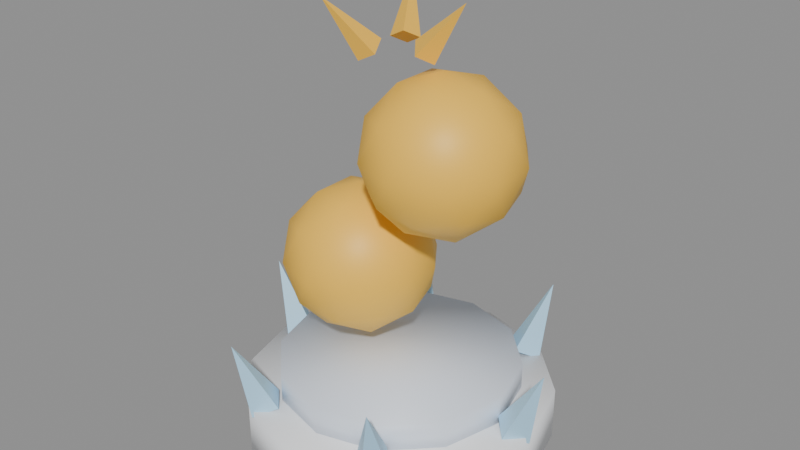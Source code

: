 # Source: power-double.blend  (saved by Blender 5.2.45; exported with 4.5.12 LTS)
import bpy
from mathutils import Matrix  # noqa: F401  (used for matrix-valued properties, if any)

bpy.ops.wm.read_factory_settings(use_empty=True)
scene = bpy.context.scene
scene.name = 'Scene'

# ---- materials (node trees are filled in below, after node groups)
mat_snow_cap = bpy.data.materials.new('Snow Cap')
mat_snow_cap.diffuse_color = (0.956, 0.9734, 1.0, 1.0)
mat_snow_block = bpy.data.materials.new('Snow Block')
mat_snow_block.diffuse_color = (0.7758, 0.8388, 0.9387, 1.0)
mat_gloss_ice = bpy.data.materials.new('Gloss Ice')
mat_gloss_ice.diffuse_color = (0.4342, 0.7157, 0.9216, 1.0)
mat_glow_gold_ball = bpy.data.materials.new('Glow Gold Ball')
mat_glow_gold_ball.diffuse_color = (1.0, 0.5776, 0.06125, 1.0)

# ---- material node trees
mat_snow_cap.use_nodes = True; mat_snow_cap.node_tree.nodes.clear()
_N = mat_snow_cap.node_tree.nodes; _L = mat_snow_cap.node_tree.links
n0 = _N.new('ShaderNodeBsdfPrincipled'); n0.name = 'Principled BSDF'; n0.location = (-200, 100)
n0.inputs[0].default_value = (0.956, 0.9734, 1.0, 1.0)
n0.inputs[10].default_value = 0.005
n1 = _N.new('ShaderNodeOutputMaterial'); n1.name = 'Material Output'; n1.location = (200, 100)
_L.new(n0.outputs[0], n1.inputs[0])
n1.is_active_output = True
mat_snow_block.use_nodes = True; mat_snow_block.node_tree.nodes.clear()
_N = mat_snow_block.node_tree.nodes; _L = mat_snow_block.node_tree.links
n0 = _N.new('ShaderNodeBsdfPrincipled'); n0.name = 'Principled BSDF'; n0.location = (-200, 100)
n0.inputs[0].default_value = (0.7758, 0.8388, 0.9387, 1.0)
n0.inputs[10].default_value = 0.005
n1 = _N.new('ShaderNodeOutputMaterial'); n1.name = 'Material Output'; n1.location = (200, 100)
_L.new(n0.outputs[0], n1.inputs[0])
n1.is_active_output = True
mat_gloss_ice.use_nodes = True; mat_gloss_ice.node_tree.nodes.clear()
_N = mat_gloss_ice.node_tree.nodes; _L = mat_gloss_ice.node_tree.links
n0 = _N.new('ShaderNodeBsdfPrincipled'); n0.name = 'Principled BSDF'; n0.location = (-200, 100)
n0.inputs[0].default_value = (0.4342, 0.7157, 0.9216, 1.0)
n0.inputs[10].default_value = 0.005
n1 = _N.new('ShaderNodeOutputMaterial'); n1.name = 'Material Output'; n1.location = (200, 100)
_L.new(n0.outputs[0], n1.inputs[0])
n1.is_active_output = True
mat_glow_gold_ball.use_nodes = True; mat_glow_gold_ball.node_tree.nodes.clear()
_N = mat_glow_gold_ball.node_tree.nodes; _L = mat_glow_gold_ball.node_tree.links
n0 = _N.new('ShaderNodeBsdfPrincipled'); n0.name = 'Principled BSDF'; n0.location = (-200, 100)
n0.inputs[0].default_value = (1.0, 0.5776, 0.06125, 1.0)
n0.inputs[10].default_value = 0.005
n1 = _N.new('ShaderNodeOutputMaterial'); n1.name = 'Material Output'; n1.location = (200, 100)
_L.new(n0.outputs[0], n1.inputs[0])
n1.is_active_output = True

# ---- meshes
me_pole = bpy.data.meshes.new('pole')
me_pole.from_pydata([(0.0, 0.28, 0.0), (-0.14, 0.2425, 0.0), (-0.2425, 0.14, 0.0), (-0.28, 1.715e-17, 0.0), (-0.2425, -0.14, 0.0), (-0.14, -0.2425, 0.0), (-3.429e-17, -0.28, 0.0), (0.14, -0.2425, 0.0), (0.2425, -0.14, 0.0), (0.28, -5.144e-17, 0.0), (0.2425, 0.14, 0.0), (0.14, 0.2425, 0.0), (0.0, 0.28, 0.1), (-0.14, 0.2425, 0.1), (-0.2425, 0.14, 0.1), (-0.28, 1.715e-17, 0.1), (-0.2425, -0.14, 0.1), (-0.14, -0.2425, 0.1), (-3.429e-17, -0.28, 0.1), (0.14, -0.2425, 0.1), (0.2425, -0.14, 0.1), (0.28, -5.144e-17, 0.1), (0.2425, 0.14, 0.1), (0.14, 0.2425, 0.1)], [], [(0, 1, 13, 12), (1, 2, 14, 13), (2, 3, 15, 14), (3, 4, 16, 15), (4, 5, 17, 16), (5, 6, 18, 17), (6, 7, 19, 18), (7, 8, 20, 19), (8, 9, 21, 20), (9, 10, 22, 21), (10, 11, 23, 22), (11, 0, 12, 23), (11, 10, 9, 8, 7, 6, 5, 4, 3, 2, 1, 0), (12, 13, 14, 15, 16, 17, 18, 19, 20, 21, 22, 23)])
me_pole.polygons.foreach_set('use_smooth', [True] * 14)
me_pole.materials.append(mat_snow_cap)
me_pole.update()
me_pole_001 = bpy.data.meshes.new('pole.001')
me_pole_001.from_pydata([(0.0, 0.22, 0.1), (-0.11, 0.1905, 0.1), (-0.1905, 0.11, 0.1), (-0.22, 1.347e-17, 0.1), (-0.1905, -0.11, 0.1), (-0.11, -0.1905, 0.1), (-2.694e-17, -0.22, 0.1), (0.11, -0.1905, 0.1), (0.1905, -0.11, 0.1), (0.22, -4.041e-17, 0.1), (0.1905, 0.11, 0.1), (0.11, 0.1905, 0.1), (0.0, 0.22, 0.15), (-0.11, 0.1905, 0.15), (-0.1905, 0.11, 0.15), (-0.22, 1.347e-17, 0.15), (-0.1905, -0.11, 0.15), (-0.11, -0.1905, 0.15), (-2.694e-17, -0.22, 0.15), (0.11, -0.1905, 0.15), (0.1905, -0.11, 0.15), (0.22, -4.041e-17, 0.15), (0.1905, 0.11, 0.15), (0.11, 0.1905, 0.15)], [], [(0, 1, 13, 12), (1, 2, 14, 13), (2, 3, 15, 14), (3, 4, 16, 15), (4, 5, 17, 16), (5, 6, 18, 17), (6, 7, 19, 18), (7, 8, 20, 19), (8, 9, 21, 20), (9, 10, 22, 21), (10, 11, 23, 22), (11, 0, 12, 23), (11, 10, 9, 8, 7, 6, 5, 4, 3, 2, 1, 0), (12, 13, 14, 15, 16, 17, 18, 19, 20, 21, 22, 23)])
me_pole_001.polygons.foreach_set('use_smooth', [True] * 14)
me_pole_001.materials.append(mat_snow_block)
me_pole_001.update()
me_cone = bpy.data.meshes.new('cone')
me_cone.from_pydata([(0.25, 0.035, 0.1), (0.2175, 2.143e-18, 0.113), (0.25, -0.035, 0.1), (0.2825, -6.429e-18, 0.087), (0.302, 0.0, 0.23)], [], [(0, 1, 4), (1, 2, 4), (2, 3, 4), (3, 0, 4), (3, 2, 1, 0)])
me_cone.materials.append(mat_gloss_ice)
me_cone.update()
me_cone_001 = bpy.data.meshes.new('cone.001')
me_cone_001.from_pydata([(0.125, 0.2496, 0.08854), (0.09061, 0.2186, 0.1061), (0.125, 0.1834, 0.1115), (0.1594, 0.2144, 0.09386), (0.151, 0.2615, 0.23)], [], [(0, 1, 4), (1, 2, 4), (2, 3, 4), (3, 0, 4), (3, 2, 1, 0)])
me_cone_001.materials.append(mat_gloss_ice)
me_cone_001.update()
me_cone_002 = bpy.data.meshes.new('cone.002')
me_cone_002.from_pydata([(-0.125, 0.2496, 0.08854), (-0.1594, 0.2144, 0.09386), (-0.125, 0.1834, 0.1115), (-0.09061, 0.2186, 0.1061), (-0.151, 0.2615, 0.23)], [], [(0, 1, 4), (1, 2, 4), (2, 3, 4), (3, 0, 4), (3, 2, 1, 0)])
me_cone_002.materials.append(mat_gloss_ice)
me_cone_002.update()
me_cone_003 = bpy.data.meshes.new('cone.003')
me_cone_003.from_pydata([(-0.25, 0.035, 0.1), (-0.2825, 3.212e-17, 0.087), (-0.25, -0.035, 0.1), (-0.2175, 2.482e-17, 0.113), (-0.302, 3.698e-17, 0.23)], [], [(0, 1, 4), (1, 2, 4), (2, 3, 4), (3, 0, 4), (3, 2, 1, 0)])
me_cone_003.materials.append(mat_gloss_ice)
me_cone_003.update()
me_cone_004 = bpy.data.meshes.new('cone.004')
me_cone_004.from_pydata([(-0.125, -0.1834, 0.1115), (-0.1594, -0.2144, 0.09386), (-0.125, -0.2496, 0.08854), (-0.09061, -0.2186, 0.1061), (-0.151, -0.2615, 0.23)], [], [(0, 1, 4), (1, 2, 4), (2, 3, 4), (3, 0, 4), (3, 2, 1, 0)])
me_cone_004.materials.append(mat_gloss_ice)
me_cone_004.update()
me_cone_005 = bpy.data.meshes.new('cone.005')
me_cone_005.from_pydata([(0.125, -0.1834, 0.1115), (0.09061, -0.2186, 0.1061), (0.125, -0.2496, 0.08854), (0.1594, -0.2144, 0.09386), (0.151, -0.2615, 0.23)], [], [(0, 1, 4), (1, 2, 4), (2, 3, 4), (3, 0, 4), (3, 2, 1, 0)])
me_cone_005.materials.append(mat_gloss_ice)
me_cone_005.update()
me_icosphere = bpy.data.meshes.new('Icosphere')
me_icosphere.from_pydata([(0.0, 0.0, -0.14), (0.1013, -0.0736, -0.06261), (-0.03869, -0.1191, -0.06261), (-0.1252, 0.0, -0.06261), (-0.03869, 0.1191, -0.06261), (0.1013, 0.0736, -0.06261), (0.03869, -0.1191, 0.06261), (-0.1013, -0.0736, 0.06261), (-0.1013, 0.0736, 0.06261), (0.03869, 0.1191, 0.06261), (0.1252, 0.0, 0.06261), (0.0, 0.0, 0.14), (-0.02274, -0.07, -0.1191), (0.05955, -0.04326, -0.1191), (0.0368, -0.1133, -0.0736), (0.1191, 0.0, -0.0736), (0.05955, 0.04326, -0.1191), (-0.0736, 0.0, -0.1191), (-0.09635, -0.07, -0.0736), (-0.02274, 0.07, -0.1191), (-0.09635, 0.07, -0.0736), (0.0368, 0.1133, -0.0736), (0.1331, -0.04326, 0.0), (0.1331, 0.04326, 0.0), (0.0, -0.14, 0.0), (0.08229, -0.1133, 0.0), (-0.1331, -0.04326, 0.0), (-0.08229, -0.1133, 0.0), (-0.08229, 0.1133, 0.0), (-0.1331, 0.04326, 0.0), (0.08229, 0.1133, 0.0), (0.0, 0.14, 0.0), (0.09635, -0.07, 0.0736), (-0.0368, -0.1133, 0.0736), (-0.1191, 0.0, 0.0736), (-0.0368, 0.1133, 0.0736), (0.09635, 0.07, 0.0736), (0.02274, -0.07, 0.1191), (0.0736, 0.0, 0.1191), (-0.05955, -0.04326, 0.1191), (-0.05955, 0.04326, 0.1191), (0.02274, 0.07, 0.1191)], [], [(0, 13, 12), (1, 13, 15), (0, 12, 17), (0, 17, 19), (0, 19, 16), (1, 15, 22), (2, 14, 24), (3, 18, 26), (4, 20, 28), (5, 21, 30), (1, 22, 25), (2, 24, 27), (3, 26, 29), (4, 28, 31), (5, 30, 23), (6, 32, 37), (7, 33, 39), (8, 34, 40), (9, 35, 41), (10, 36, 38), (38, 41, 11), (38, 36, 41), (36, 9, 41), (41, 40, 11), (41, 35, 40), (35, 8, 40), (40, 39, 11), (40, 34, 39), (34, 7, 39), (39, 37, 11), (39, 33, 37), (33, 6, 37), (37, 38, 11), (37, 32, 38), (32, 10, 38), (23, 36, 10), (23, 30, 36), (30, 9, 36), (31, 35, 9), (31, 28, 35), (28, 8, 35), (29, 34, 8), (29, 26, 34), (26, 7, 34), (27, 33, 7), (27, 24, 33), (24, 6, 33), (25, 32, 6), (25, 22, 32), (22, 10, 32), (30, 31, 9), (30, 21, 31), (21, 4, 31), (28, 29, 8), (28, 20, 29), (20, 3, 29), (26, 27, 7), (26, 18, 27), (18, 2, 27), (24, 25, 6), (24, 14, 25), (14, 1, 25), (22, 23, 10), (22, 15, 23), (15, 5, 23), (16, 21, 5), (16, 19, 21), (19, 4, 21), (19, 20, 4), (19, 17, 20), (17, 3, 20), (17, 18, 3), (17, 12, 18), (12, 2, 18), (15, 16, 5), (15, 13, 16), (13, 0, 16), (12, 14, 2), (12, 13, 14), (13, 1, 14)])
me_icosphere.polygons.foreach_set('use_smooth', [True] * 80)
_uv = me_icosphere.uv_layers.new(name='UVMap')
_uv.uv.foreach_set('vector', [0.1818, 0.0, 0.2273, 0.07873, 0.1364, 0.07873, 0.2727, 0.1575, 0.3182, 0.07873, 0.3636, 0.1575, 0.9091, 0.0, 0.9545, 0.07873, 0.8636, 0.07873, 0.7273, 0.0, 0.7727, 0.07873, 0.6818, 0.07873, 0.5455, 0.0, 0.5909, 0.07873, 0.5, 0.07873, 0.2727, 0.1575, 0.3636, 0.1575, 0.3182, 0.2362, 0.09091, 0.1575, 0.1818, 0.1575, 0.1364, 0.2362, 0.8182, 0.1575, 0.9091, 0.1575, 0.8636, 0.2362, 0.6364, 0.1575, 0.7273, 0.1575, 0.6818, 0.2362, 0.4545, 0.1575, 0.5455, 0.1575, 0.5, 0.2362, 0.2727, 0.1575, 0.3182, 0.2362, 0.2273, 0.2362, 0.09091, 0.1575, 0.1364, 0.2362, 0.04546, 0.2362, 0.8182, 0.1575, 0.8636, 0.2362, 0.7727, 0.2362, 0.6364, 0.1575, 0.6818, 0.2362, 0.5909, 0.2362, 0.4545, 0.1575, 0.5, 0.2362, 0.4091, 0.2362, 0.1818, 0.3149, 0.2727, 0.3149, 0.2273, 0.3937, 0.0, 0.3149, 0.09091, 0.3149, 0.04546, 0.3937, 0.7273, 0.3149, 0.8182, 0.3149, 0.7727, 0.3937, 0.5455, 0.3149, 0.6364, 0.3149, 0.5909, 0.3937, 0.3636, 0.3149, 0.4545, 0.3149, 0.4091, 0.3937, 0.4091, 0.3937, 0.5, 0.3937, 0.4545, 0.4724, 0.4091, 0.3937, 0.4545, 0.3149, 0.5, 0.3937, 0.4545, 0.3149, 0.5455, 0.3149, 0.5, 0.3937, 0.5909, 0.3937, 0.6818, 0.3937, 0.6364, 0.4724, 0.5909, 0.3937, 0.6364, 0.3149, 0.6818, 0.3937, 0.6364, 0.3149, 0.7273, 0.3149, 0.6818, 0.3937, 0.7727, 0.3937, 0.8636, 0.3937, 0.8182, 0.4724, 0.7727, 0.3937, 0.8182, 0.3149, 0.8636, 0.3937, 0.8182, 0.3149, 0.9091, 0.3149, 0.8636, 0.3937, 0.04546, 0.3937, 0.1364, 0.3937, 0.09091, 0.4724, 0.04546, 0.3937, 0.09091, 0.3149, 0.1364, 0.3937, 0.09091, 0.3149, 0.1818, 0.3149, 0.1364, 0.3937, 0.2273, 0.3937, 0.3182, 0.3937, 0.2727, 0.4724, 0.2273, 0.3937, 0.2727, 0.3149, 0.3182, 0.3937, 0.2727, 0.3149, 0.3636, 0.3149, 0.3182, 0.3937, 0.4091, 0.2362, 0.4545, 0.3149, 0.3636, 0.3149, 0.4091, 0.2362, 0.5, 0.2362, 0.4545, 0.3149, 0.5, 0.2362, 0.5455, 0.3149, 0.4545, 0.3149, 0.5909, 0.2362, 0.6364, 0.3149, 0.5455, 0.3149, 0.5909, 0.2362, 0.6818, 0.2362, 0.6364, 0.3149, 0.6818, 0.2362, 0.7273, 0.3149, 0.6364, 0.3149, 0.7727, 0.2362, 0.8182, 0.3149, 0.7273, 0.3149, 0.7727, 0.2362, 0.8636, 0.2362, 0.8182, 0.3149, 0.8636, 0.2362, 0.9091, 0.3149, 0.8182, 0.3149, 0.04546, 0.2362, 0.09091, 0.3149, 0.0, 0.3149, 0.04546, 0.2362, 0.1364, 0.2362, 0.09091, 0.3149, 0.1364, 0.2362, 0.1818, 0.3149, 0.09091, 0.3149, 0.2273, 0.2362, 0.2727, 0.3149, 0.1818, 0.3149, 0.2273, 0.2362, 0.3182, 0.2362, 0.2727, 0.3149, 0.3182, 0.2362, 0.3636, 0.3149, 0.2727, 0.3149, 0.5, 0.2362, 0.5909, 0.2362, 0.5455, 0.3149, 0.5, 0.2362, 0.5455, 0.1575, 0.5909, 0.2362, 0.5455, 0.1575, 0.6364, 0.1575, 0.5909, 0.2362, 0.6818, 0.2362, 0.7727, 0.2362, 0.7273, 0.3149, 0.6818, 0.2362, 0.7273, 0.1575, 0.7727, 0.2362, 0.7273, 0.1575, 0.8182, 0.1575, 0.7727, 0.2362, 0.8636, 0.2362, 0.9545, 0.2362, 0.9091, 0.3149, 0.8636, 0.2362, 0.9091, 0.1575, 0.9545, 0.2362, 0.9091, 0.1575, 1.0, 0.1575, 0.9545, 0.2362, 0.1364, 0.2362, 0.2273, 0.2362, 0.1818, 0.3149, 0.1364, 0.2362, 0.1818, 0.1575, 0.2273, 0.2362, 0.1818, 0.1575, 0.2727, 0.1575, 0.2273, 0.2362, 0.3182, 0.2362, 0.4091, 0.2362, 0.3636, 0.3149, 0.3182, 0.2362, 0.3636, 0.1575, 0.4091, 0.2362, 0.3636, 0.1575, 0.4545, 0.1575, 0.4091, 0.2362, 0.5, 0.07873, 0.5455, 0.1575, 0.4545, 0.1575, 0.5, 0.07873, 0.5909, 0.07873, 0.5455, 0.1575, 0.5909, 0.07873, 0.6364, 0.1575, 0.5455, 0.1575, 0.6818, 0.07873, 0.7273, 0.1575, 0.6364, 0.1575, 0.6818, 0.07873, 0.7727, 0.07873, 0.7273, 0.1575, 0.7727, 0.07873, 0.8182, 0.1575, 0.7273, 0.1575, 0.8636, 0.07873, 0.9091, 0.1575, 0.8182, 0.1575, 0.8636, 0.07873, 0.9545, 0.07873, 0.9091, 0.1575, 0.9545, 0.07873, 1.0, 0.1575, 0.9091, 0.1575, 0.3636, 0.1575, 0.4091, 0.07873, 0.4545, 0.1575, 0.3636, 0.1575, 0.3182, 0.07873, 0.4091, 0.07873, 0.3182, 0.07873, 0.3636, 0.0, 0.4091, 0.07873, 0.1364, 0.07873, 0.1818, 0.1575, 0.09091, 0.1575, 0.1364, 0.07873, 0.2273, 0.07873, 0.1818, 0.1575, 0.2273, 0.07873, 0.2727, 0.1575, 0.1818, 0.1575])
me_icosphere.materials.append(mat_glow_gold_ball)
me_icosphere.update()
me_icosphere_001 = bpy.data.meshes.new('Icosphere.001')
me_icosphere_001.from_pydata([(0.0, 0.0, -0.14), (0.1013, -0.0736, -0.06261), (-0.03869, -0.1191, -0.06261), (-0.1252, 0.0, -0.06261), (-0.03869, 0.1191, -0.06261), (0.1013, 0.0736, -0.06261), (0.03869, -0.1191, 0.06261), (-0.1013, -0.0736, 0.06261), (-0.1013, 0.0736, 0.06261), (0.03869, 0.1191, 0.06261), (0.1252, 0.0, 0.06261), (0.0, 0.0, 0.14), (-0.02274, -0.07, -0.1191), (0.05955, -0.04326, -0.1191), (0.0368, -0.1133, -0.0736), (0.1191, 0.0, -0.0736), (0.05955, 0.04326, -0.1191), (-0.0736, 0.0, -0.1191), (-0.09635, -0.07, -0.0736), (-0.02274, 0.07, -0.1191), (-0.09635, 0.07, -0.0736), (0.0368, 0.1133, -0.0736), (0.1331, -0.04326, 0.0), (0.1331, 0.04326, 0.0), (0.0, -0.14, 0.0), (0.08229, -0.1133, 0.0), (-0.1331, -0.04326, 0.0), (-0.08229, -0.1133, 0.0), (-0.08229, 0.1133, 0.0), (-0.1331, 0.04326, 0.0), (0.08229, 0.1133, 0.0), (0.0, 0.14, 0.0), (0.09635, -0.07, 0.0736), (-0.0368, -0.1133, 0.0736), (-0.1191, 0.0, 0.0736), (-0.0368, 0.1133, 0.0736), (0.09635, 0.07, 0.0736), (0.02274, -0.07, 0.1191), (0.0736, 0.0, 0.1191), (-0.05955, -0.04326, 0.1191), (-0.05955, 0.04326, 0.1191), (0.02274, 0.07, 0.1191)], [], [(0, 13, 12), (1, 13, 15), (0, 12, 17), (0, 17, 19), (0, 19, 16), (1, 15, 22), (2, 14, 24), (3, 18, 26), (4, 20, 28), (5, 21, 30), (1, 22, 25), (2, 24, 27), (3, 26, 29), (4, 28, 31), (5, 30, 23), (6, 32, 37), (7, 33, 39), (8, 34, 40), (9, 35, 41), (10, 36, 38), (38, 41, 11), (38, 36, 41), (36, 9, 41), (41, 40, 11), (41, 35, 40), (35, 8, 40), (40, 39, 11), (40, 34, 39), (34, 7, 39), (39, 37, 11), (39, 33, 37), (33, 6, 37), (37, 38, 11), (37, 32, 38), (32, 10, 38), (23, 36, 10), (23, 30, 36), (30, 9, 36), (31, 35, 9), (31, 28, 35), (28, 8, 35), (29, 34, 8), (29, 26, 34), (26, 7, 34), (27, 33, 7), (27, 24, 33), (24, 6, 33), (25, 32, 6), (25, 22, 32), (22, 10, 32), (30, 31, 9), (30, 21, 31), (21, 4, 31), (28, 29, 8), (28, 20, 29), (20, 3, 29), (26, 27, 7), (26, 18, 27), (18, 2, 27), (24, 25, 6), (24, 14, 25), (14, 1, 25), (22, 23, 10), (22, 15, 23), (15, 5, 23), (16, 21, 5), (16, 19, 21), (19, 4, 21), (19, 20, 4), (19, 17, 20), (17, 3, 20), (17, 18, 3), (17, 12, 18), (12, 2, 18), (15, 16, 5), (15, 13, 16), (13, 0, 16), (12, 14, 2), (12, 13, 14), (13, 1, 14)])
me_icosphere_001.polygons.foreach_set('use_smooth', [True] * 80)
_uv = me_icosphere_001.uv_layers.new(name='UVMap')
_uv.uv.foreach_set('vector', [0.1818, 0.0, 0.2273, 0.07873, 0.1364, 0.07873, 0.2727, 0.1575, 0.3182, 0.07873, 0.3636, 0.1575, 0.9091, 0.0, 0.9545, 0.07873, 0.8636, 0.07873, 0.7273, 0.0, 0.7727, 0.07873, 0.6818, 0.07873, 0.5455, 0.0, 0.5909, 0.07873, 0.5, 0.07873, 0.2727, 0.1575, 0.3636, 0.1575, 0.3182, 0.2362, 0.09091, 0.1575, 0.1818, 0.1575, 0.1364, 0.2362, 0.8182, 0.1575, 0.9091, 0.1575, 0.8636, 0.2362, 0.6364, 0.1575, 0.7273, 0.1575, 0.6818, 0.2362, 0.4545, 0.1575, 0.5455, 0.1575, 0.5, 0.2362, 0.2727, 0.1575, 0.3182, 0.2362, 0.2273, 0.2362, 0.09091, 0.1575, 0.1364, 0.2362, 0.04546, 0.2362, 0.8182, 0.1575, 0.8636, 0.2362, 0.7727, 0.2362, 0.6364, 0.1575, 0.6818, 0.2362, 0.5909, 0.2362, 0.4545, 0.1575, 0.5, 0.2362, 0.4091, 0.2362, 0.1818, 0.3149, 0.2727, 0.3149, 0.2273, 0.3937, 0.0, 0.3149, 0.09091, 0.3149, 0.04546, 0.3937, 0.7273, 0.3149, 0.8182, 0.3149, 0.7727, 0.3937, 0.5455, 0.3149, 0.6364, 0.3149, 0.5909, 0.3937, 0.3636, 0.3149, 0.4545, 0.3149, 0.4091, 0.3937, 0.4091, 0.3937, 0.5, 0.3937, 0.4545, 0.4724, 0.4091, 0.3937, 0.4545, 0.3149, 0.5, 0.3937, 0.4545, 0.3149, 0.5455, 0.3149, 0.5, 0.3937, 0.5909, 0.3937, 0.6818, 0.3937, 0.6364, 0.4724, 0.5909, 0.3937, 0.6364, 0.3149, 0.6818, 0.3937, 0.6364, 0.3149, 0.7273, 0.3149, 0.6818, 0.3937, 0.7727, 0.3937, 0.8636, 0.3937, 0.8182, 0.4724, 0.7727, 0.3937, 0.8182, 0.3149, 0.8636, 0.3937, 0.8182, 0.3149, 0.9091, 0.3149, 0.8636, 0.3937, 0.04546, 0.3937, 0.1364, 0.3937, 0.09091, 0.4724, 0.04546, 0.3937, 0.09091, 0.3149, 0.1364, 0.3937, 0.09091, 0.3149, 0.1818, 0.3149, 0.1364, 0.3937, 0.2273, 0.3937, 0.3182, 0.3937, 0.2727, 0.4724, 0.2273, 0.3937, 0.2727, 0.3149, 0.3182, 0.3937, 0.2727, 0.3149, 0.3636, 0.3149, 0.3182, 0.3937, 0.4091, 0.2362, 0.4545, 0.3149, 0.3636, 0.3149, 0.4091, 0.2362, 0.5, 0.2362, 0.4545, 0.3149, 0.5, 0.2362, 0.5455, 0.3149, 0.4545, 0.3149, 0.5909, 0.2362, 0.6364, 0.3149, 0.5455, 0.3149, 0.5909, 0.2362, 0.6818, 0.2362, 0.6364, 0.3149, 0.6818, 0.2362, 0.7273, 0.3149, 0.6364, 0.3149, 0.7727, 0.2362, 0.8182, 0.3149, 0.7273, 0.3149, 0.7727, 0.2362, 0.8636, 0.2362, 0.8182, 0.3149, 0.8636, 0.2362, 0.9091, 0.3149, 0.8182, 0.3149, 0.04546, 0.2362, 0.09091, 0.3149, 0.0, 0.3149, 0.04546, 0.2362, 0.1364, 0.2362, 0.09091, 0.3149, 0.1364, 0.2362, 0.1818, 0.3149, 0.09091, 0.3149, 0.2273, 0.2362, 0.2727, 0.3149, 0.1818, 0.3149, 0.2273, 0.2362, 0.3182, 0.2362, 0.2727, 0.3149, 0.3182, 0.2362, 0.3636, 0.3149, 0.2727, 0.3149, 0.5, 0.2362, 0.5909, 0.2362, 0.5455, 0.3149, 0.5, 0.2362, 0.5455, 0.1575, 0.5909, 0.2362, 0.5455, 0.1575, 0.6364, 0.1575, 0.5909, 0.2362, 0.6818, 0.2362, 0.7727, 0.2362, 0.7273, 0.3149, 0.6818, 0.2362, 0.7273, 0.1575, 0.7727, 0.2362, 0.7273, 0.1575, 0.8182, 0.1575, 0.7727, 0.2362, 0.8636, 0.2362, 0.9545, 0.2362, 0.9091, 0.3149, 0.8636, 0.2362, 0.9091, 0.1575, 0.9545, 0.2362, 0.9091, 0.1575, 1.0, 0.1575, 0.9545, 0.2362, 0.1364, 0.2362, 0.2273, 0.2362, 0.1818, 0.3149, 0.1364, 0.2362, 0.1818, 0.1575, 0.2273, 0.2362, 0.1818, 0.1575, 0.2727, 0.1575, 0.2273, 0.2362, 0.3182, 0.2362, 0.4091, 0.2362, 0.3636, 0.3149, 0.3182, 0.2362, 0.3636, 0.1575, 0.4091, 0.2362, 0.3636, 0.1575, 0.4545, 0.1575, 0.4091, 0.2362, 0.5, 0.07873, 0.5455, 0.1575, 0.4545, 0.1575, 0.5, 0.07873, 0.5909, 0.07873, 0.5455, 0.1575, 0.5909, 0.07873, 0.6364, 0.1575, 0.5455, 0.1575, 0.6818, 0.07873, 0.7273, 0.1575, 0.6364, 0.1575, 0.6818, 0.07873, 0.7727, 0.07873, 0.7273, 0.1575, 0.7727, 0.07873, 0.8182, 0.1575, 0.7273, 0.1575, 0.8636, 0.07873, 0.9091, 0.1575, 0.8182, 0.1575, 0.8636, 0.07873, 0.9545, 0.07873, 0.9091, 0.1575, 0.9545, 0.07873, 1.0, 0.1575, 0.9091, 0.1575, 0.3636, 0.1575, 0.4091, 0.07873, 0.4545, 0.1575, 0.3636, 0.1575, 0.3182, 0.07873, 0.4091, 0.07873, 0.3182, 0.07873, 0.3636, 0.0, 0.4091, 0.07873, 0.1364, 0.07873, 0.1818, 0.1575, 0.09091, 0.1575, 0.1364, 0.07873, 0.2273, 0.07873, 0.1818, 0.1575, 0.2273, 0.07873, 0.2727, 0.1575, 0.1818, 0.1575])
me_icosphere_001.materials.append(mat_glow_gold_ball)
me_icosphere_001.update()
me_cone_006 = bpy.data.meshes.new('cone.006')
me_cone_006.from_pydata([(0.05, -0.025, 0.72), (0.06921, -1.531e-18, 0.704), (0.05, 0.025, 0.72), (0.03079, 4.592e-18, 0.736), (0.1268, 0.0, 0.8122)], [], [(0, 1, 4), (1, 2, 4), (2, 3, 4), (3, 0, 4), (3, 2, 1, 0)])
me_cone_006.materials.append(mat_glow_gold_ball)
me_cone_006.update()
me_cone_007 = bpy.data.meshes.new('cone.007')
me_cone_007.from_pydata([(-0.003349, 0.0558, 0.72), (-0.0346, 0.05993, 0.704), (-0.04665, 0.0308, 0.72), (-0.0154, 0.02667, 0.736), (-0.06341, 0.1098, 0.8122)], [], [(0, 1, 4), (1, 2, 4), (2, 3, 4), (3, 0, 4), (3, 2, 1, 0)])
me_cone_007.materials.append(mat_glow_gold_ball)
me_cone_007.update()
me_cone_008 = bpy.data.meshes.new('cone.008')
me_cone_008.from_pydata([(-0.04665, -0.0308, 0.72), (-0.0346, -0.05993, 0.704), (-0.003349, -0.0558, 0.72), (-0.0154, -0.02667, 0.736), (-0.06341, -0.1098, 0.8122)], [], [(0, 1, 4), (1, 2, 4), (2, 3, 4), (3, 0, 4), (3, 2, 1, 0)])
me_cone_008.materials.append(mat_glow_gold_ball)
me_cone_008.update()

# ---- objects
ob_pole = bpy.data.objects.new('pole', me_pole)
ob_pole_001 = bpy.data.objects.new('pole.001', me_pole_001)
ob_cone = bpy.data.objects.new('cone', me_cone)
ob_cone_001 = bpy.data.objects.new('cone.001', me_cone_001)
ob_cone_002 = bpy.data.objects.new('cone.002', me_cone_002)
ob_cone_003 = bpy.data.objects.new('cone.003', me_cone_003)
ob_cone_004 = bpy.data.objects.new('cone.004', me_cone_004)
ob_cone_005 = bpy.data.objects.new('cone.005', me_cone_005)
ob_ball = bpy.data.objects.new('ball', me_icosphere)
ob_ball_001 = bpy.data.objects.new('ball.001', me_icosphere_001)
ob_cone_006 = bpy.data.objects.new('cone.006', me_cone_006)
ob_cone_007 = bpy.data.objects.new('cone.007', me_cone_007)
ob_cone_008 = bpy.data.objects.new('cone.008', me_cone_008)

# ---- transforms, parenting, visibility, modifiers, constraints
ob_pole.location = (0.0, 0.0, 0.0)
ob_pole_001.location = (0.0, 0.0, 0.0)
ob_cone.location = (0.0, 0.0, 0.0)
ob_cone_001.location = (0.0, 0.0, 0.0)
ob_cone_002.location = (0.0, 0.0, 0.0)
ob_cone_003.location = (0.0, 0.0, 0.0)
ob_cone_004.location = (0.0, 0.0, 0.0)
ob_cone_005.location = (0.0, 0.0, 0.0)
ob_ball.location = (-0.09, 0.0, 0.32)
ob_ball_001.location = (0.09, 0.0, 0.56)
ob_cone_006.location = (0.0, 0.0, 0.0)
ob_cone_007.location = (0.0, 0.0, 0.0)
ob_cone_008.location = (0.0, 0.0, 0.0)

# ---- collection membership
scene.collection.objects.link(ob_pole)
scene.collection.objects.link(ob_pole_001)
scene.collection.objects.link(ob_cone)
scene.collection.objects.link(ob_cone_001)
scene.collection.objects.link(ob_cone_002)
scene.collection.objects.link(ob_cone_003)
scene.collection.objects.link(ob_cone_004)
scene.collection.objects.link(ob_cone_005)
scene.collection.objects.link(ob_ball)
scene.collection.objects.link(ob_ball_001)
scene.collection.objects.link(ob_cone_006)
scene.collection.objects.link(ob_cone_007)
scene.collection.objects.link(ob_cone_008)

# ---- scene / render settings (as saved in the file)
scene.frame_start = 1; scene.frame_end = 250; scene.frame_set(1)
scene.render.engine = 'BLENDER_EEVEE_NEXT'
scene.render.bake_bias = 0.0
scene.render.bake_samples = 0
scene.render.compositor_device = 'GPU'
scene.eevee.use_volume_custom_range = False
scene.eevee.fast_gi_thickness_near = 0.1
scene.eevee.fast_gi_thickness_far = 0.0
scene.eevee.ray_tracing_options.screen_trace_thickness = 0.1
bpy.context.view_layer.update()

# ---- added for rendering (the .blend has no active camera and no usable light): camera, sun + grey world if the file has none
cam_auto = bpy.data.cameras.new('AutoCamera')
cam_auto.lens = 50.0
cam_auto.sensor_width = 36.0
cam_auto.clip_end = 1000.0
ob_auto_camera = bpy.data.objects.new('AutoCamera', cam_auto)
scene.collection.objects.link(ob_auto_camera)
ob_auto_camera.location = (1.07025, -1.28429, 1.26229)
ob_auto_camera.rotation_euler = (1.09748, -7.21219e-08, 0.694738)
scene.camera = ob_auto_camera
light_auto_sun = bpy.data.lights.new('AutoSun', 'SUN')
light_auto_sun.energy = 3.0
light_auto_sun.angle = 0.0523599
ob_auto_sun = bpy.data.objects.new('AutoSun', light_auto_sun)
scene.collection.objects.link(ob_auto_sun)
ob_auto_sun.rotation_euler = (0.872665, 0.174533, 0.523599)
if scene.world is None:
    world_auto = bpy.data.worlds.new('AutoWorld')
    world_auto.color = (0.3, 0.3, 0.3)
    scene.world = world_auto
bpy.context.view_layer.update()
